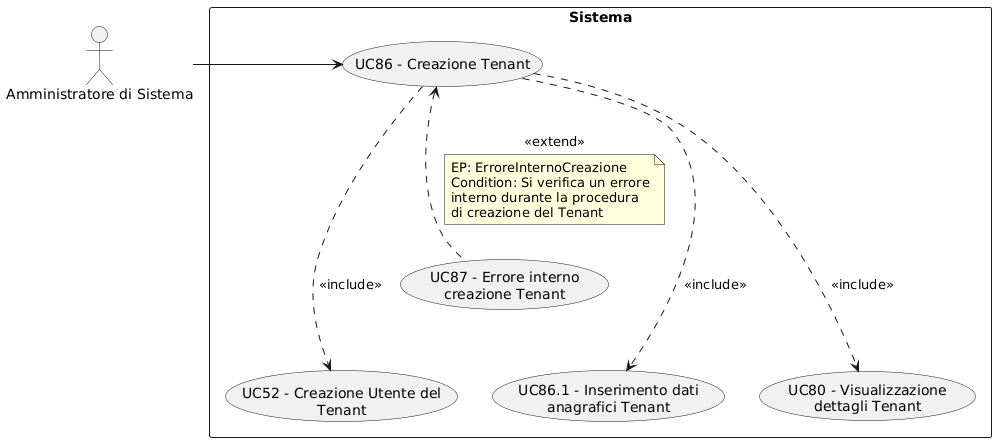

The diagram above was rendered by PlantUML. Its source (embedded in the PNG):
@startuml
skinparam wrapWidth 200
skinparam MaxMessageSize 150
top to bottom direction
skinparam packageStyle rectangle

actor "Amministratore di Sistema" as CA_sys_adm

rectangle "Sistema" {
    usecase "UC86 - Creazione Tenant" as creazione_tenant
    usecase "UC52 - Creazione Utente del Tenant" as creazione_utente_tenant
    usecase "UC87 - Errore interno creazione Tenant" as err_interno_creazione_tenant
    usecase "UC86.1 - Inserimento dati anagrafici Tenant" as inserimento_anagrafica_tenant
    usecase "UC80 - Visualizzazione dettagli Tenant" as visualizzazione_dettagli_tenant
}

CA_sys_adm -right-> creazione_tenant
creazione_tenant -down..> inserimento_anagrafica_tenant : <<include>>
creazione_tenant -down..> creazione_utente_tenant : <<include>>
creazione_tenant -down..> visualizzazione_dettagli_tenant : <<include>>
err_interno_creazione_tenant .up.> creazione_tenant : <<extend>>
note on link
  EP: ErroreInternoCreazione
  Condition: Si verifica un errore interno durante la procedura di creazione del Tenant
end note
@enduml